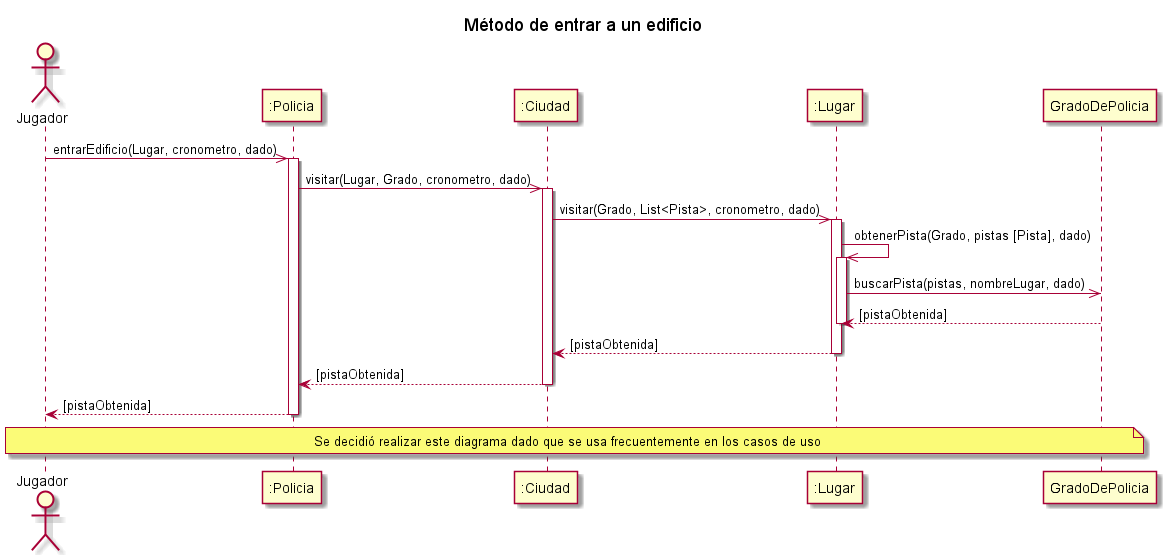

The diagram above was rendered by PlantUML. Its source (embedded in the PNG):
@startuml
title Método de entrar a un edificio
actor "Jugador" as AlgoThief
participant ":Policia" as Policia
participant ":Ciudad" as Ciudad
participant ":Lugar" as Lugar
participant "GradoDePolicia" as Grado
AlgoThief ->> Policia : entrarEdificio(Lugar, cronometro, dado)
activate Policia
    Policia ->> Ciudad : visitar(Lugar, Grado, cronometro, dado)
    activate Ciudad
        Ciudad ->> Lugar : visitar(Grado, List<Pista>, cronometro, dado)
        activate Lugar
            Lugar ->> Lugar : obtenerPista(Grado, pistas [Pista], dado)
            activate Lugar
                Lugar ->> Grado : buscarPista(pistas, nombreLugar, dado)
                Grado --> Lugar : [pistaObtenida]
            deactivate Lugar
            Lugar --> Ciudad : [pistaObtenida]
        deactivate Lugar
        Ciudad --> Policia : [pistaObtenida]
    deactivate Ciudad
    Policia --> AlgoThief : [pistaObtenida]
deactivate Policia
note across: Se decidió realizar este diagrama dado que se usa frecuentemente en los casos de uso

@enduml